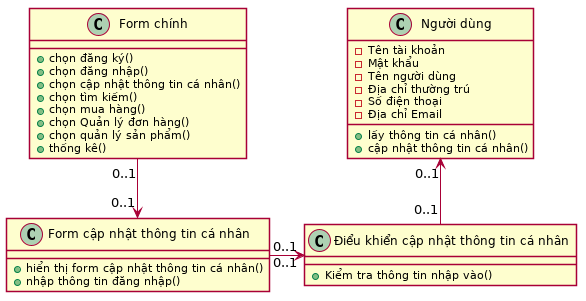

The diagram above was rendered by PlantUML. Its source (embedded in the PNG):
@startuml class_update_info
skinparam backgroundColor transparent
skinparam shadowing false

class "Form chính" as one {
    + chọn đăng ký()
    + chọn đăng nhập()
    + chọn cập nhật thông tin cá nhân()
    + chọn tìm kiếm()
    + chọn mua hàng()
    + chọn Quản lý đơn hàng()
    + chọn quản lý sản phẩm()
    + thống kê()
}
class "Form cập nhật thông tin cá nhân" as two {
    + hiển thị form cập nhật thông tin cá nhân()
    + nhập thông tin đăng nhập()
}
class "Điểu khiển cập nhật thông tin cá nhân" as three {
    + Kiểm tra thông tin nhập vào()
}
class "Người dùng" as four {
    - Tên tài khoản
    - Mật khẩu
    - Tên người dùng
    - Địa chỉ thường trú
    - Số điện thoại
    - Địa chỉ Email
    + lấy thông tin cá nhân()
    + cập nhật thông tin cá nhân()
}

one   "0..1" --> "0..1" two
two   "0..1" -> "0..1" three
three "0..1" -up-> "0..1" four

@enduml